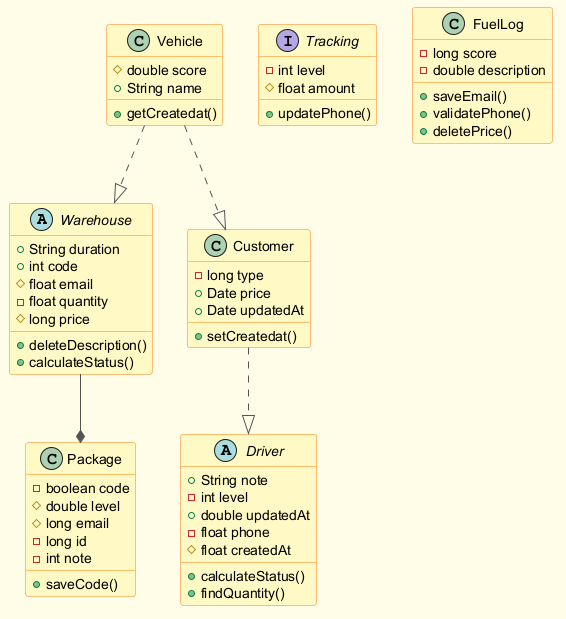

The diagram above was rendered by PlantUML. Its source (embedded in the PNG):
@startuml
skinparam backgroundColor #FFFDE7
skinparam classBackgroundColor #FFF9C4
skinparam classBorderColor #F57F17
skinparam ArrowColor #555555
abstract class Warehouse {
  +String duration
  +int code
  #float email
  -float quantity
  #long price
  +deleteDescription()
  +calculateStatus()
}
class Customer {
  -long type
  +Date price
  +Date updatedAt
  +setCreatedat()
}
class Package {
  -boolean code
  #double level
  #long email
  -long id
  -int note
  +saveCode()
}
abstract class Driver {
  +String note
  -int level
  +double updatedAt
  -float phone
  #float createdAt
  +calculateStatus()
  +findQuantity()
}
interface Tracking {
  -int level
  #float amount
  +updatePhone()
}
class Vehicle {
  #double score
  +String name
  +getCreatedat()
}
class FuelLog {
  -long score
  -double description
  +saveEmail()
  +validatePhone()
  +deletePrice()
}
Customer ..|> Driver
Vehicle ..|> Warehouse
Vehicle ..|> Customer
Warehouse --* Package
@enduml